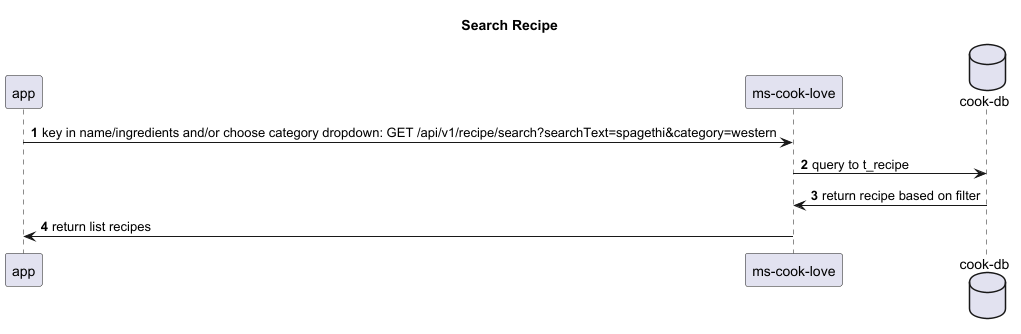

The diagram above was rendered by PlantUML. Its source (embedded in the PNG):
@startuml
'https://plantuml.com/sequence-diagram

title Search Recipe
autonumber
participant app
participant "ms-cook-love" as mcl
database "cook-db" as db

app -> mcl: key in name/ingredients and/or choose category dropdown: GET /api/v1/recipe/search?searchText=spagethi&category=western
mcl -> db: query to t_recipe
db -> mcl: return recipe based on filter
mcl -> app: return list recipes
@enduml